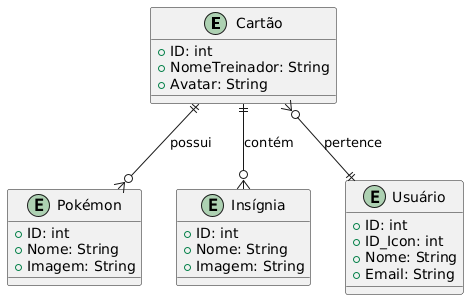

The diagram above was rendered by PlantUML. Its source (embedded in the PNG):
@startuml
entity "Cartão" as Cartao {
  +ID: int
  +NomeTreinador: String
  +Avatar: String
}

entity "Pokémon" {
  +ID: int
  +Nome: String
  +Imagem: String
}

entity "Insígnia" {
  +ID: int
  +Nome: String
  +Imagem: String
}

entity "Usuário" {
  +ID: int
  +ID_Icon: int
  +Nome: String
  +Email: String
}

Cartao }o--|| "Usuário" : pertence
Cartao ||--o{ "Pokémon" : possui
Cartao ||--o{ "Insígnia" : contém
@enduml